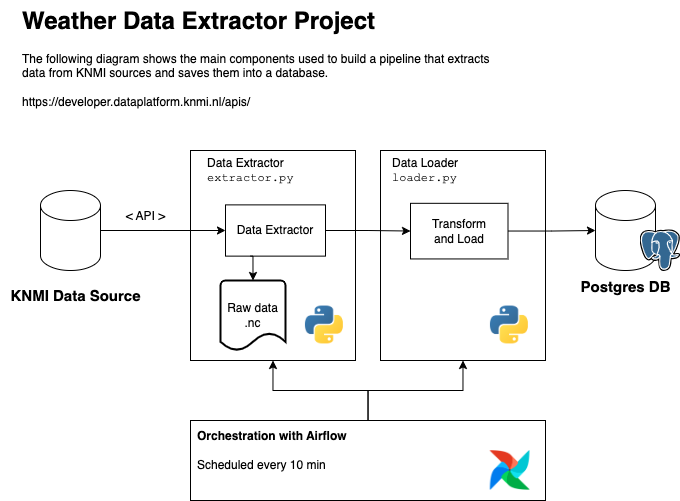

The diagram above was exported from draw.io. Its source (the exported page's mxGraphModel, read from the mxfile embedded in the PNG):
<mxGraphModel dx="1055" dy="736" grid="1" gridSize="10" guides="1" tooltips="1" connect="1" arrows="1" fold="1" page="1" pageScale="1" pageWidth="1169" pageHeight="827" math="0" shadow="0">
  <root>
    <mxCell id="0" />
    <mxCell id="1" parent="0" />
    <mxCell id="7WOWIIeIcwD_WGRZbpR3-1" value="" style="rounded=0;whiteSpace=wrap;html=1;fillColor=none;" vertex="1" parent="1">
      <mxGeometry x="400" y="160" width="165" height="210" as="geometry" />
    </mxCell>
    <mxCell id="OSHusnXTL472bYSLmm0P-1" value="" style="shape=cylinder3;whiteSpace=wrap;html=1;boundedLbl=1;backgroundOutline=1;size=15;" parent="1" vertex="1">
      <mxGeometry x="60" y="200" width="60" height="80" as="geometry" />
    </mxCell>
    <mxCell id="OSHusnXTL472bYSLmm0P-2" value="&lt;font style=&quot;font-size: 15px;&quot;&gt;&lt;b&gt;KNMI Data Source&lt;/b&gt;&lt;/font&gt;" style="text;html=1;align=center;verticalAlign=middle;resizable=0;points=[];autosize=1;strokeColor=none;fillColor=none;" parent="1" vertex="1">
      <mxGeometry x="20" y="290" width="150" height="30" as="geometry" />
    </mxCell>
    <mxCell id="OSHusnXTL472bYSLmm0P-8" value="" style="edgeStyle=orthogonalEdgeStyle;rounded=0;orthogonalLoop=1;jettySize=auto;html=1;exitX=1;exitY=0.5;exitDx=0;exitDy=0;exitPerimeter=0;" parent="1" source="OSHusnXTL472bYSLmm0P-1" target="OSHusnXTL472bYSLmm0P-7" edge="1">
      <mxGeometry relative="1" as="geometry">
        <mxPoint x="165" y="240" as="sourcePoint" />
      </mxGeometry>
    </mxCell>
    <mxCell id="OSHusnXTL472bYSLmm0P-18" value="" style="edgeStyle=orthogonalEdgeStyle;rounded=0;orthogonalLoop=1;jettySize=auto;html=1;" parent="1" source="OSHusnXTL472bYSLmm0P-7" target="OSHusnXTL472bYSLmm0P-17" edge="1">
      <mxGeometry relative="1" as="geometry" />
    </mxCell>
    <mxCell id="OSHusnXTL472bYSLmm0P-25" value="" style="rounded=0;whiteSpace=wrap;html=1;fillColor=none;" parent="1" vertex="1">
      <mxGeometry x="210" y="160" width="165" height="210" as="geometry" />
    </mxCell>
    <mxCell id="OSHusnXTL472bYSLmm0P-7" value="Data Extractor" style="whiteSpace=wrap;html=1;" parent="1" vertex="1">
      <mxGeometry x="245" y="214.38" width="100" height="51.25" as="geometry" />
    </mxCell>
    <mxCell id="OSHusnXTL472bYSLmm0P-19" style="edgeStyle=orthogonalEdgeStyle;rounded=0;orthogonalLoop=1;jettySize=auto;html=1;entryX=0;entryY=0.5;entryDx=0;entryDy=0;entryPerimeter=0;" parent="1" source="OSHusnXTL472bYSLmm0P-17" target="7WOWIIeIcwD_WGRZbpR3-4" edge="1">
      <mxGeometry relative="1" as="geometry">
        <mxPoint x="585" y="240.63" as="targetPoint" />
      </mxGeometry>
    </mxCell>
    <mxCell id="OSHusnXTL472bYSLmm0P-17" value="Transform &lt;br&gt;and Load" style="whiteSpace=wrap;html=1;" parent="1" vertex="1">
      <mxGeometry x="430" y="212.82" width="97.5" height="55.62" as="geometry" />
    </mxCell>
    <mxCell id="OSHusnXTL472bYSLmm0P-26" value="&lt;div&gt;Raw data&lt;/div&gt;.nc" style="strokeWidth=2;html=1;shape=mxgraph.flowchart.document2;whiteSpace=wrap;size=0.25;" parent="1" vertex="1">
      <mxGeometry x="240" y="290" width="65" height="70" as="geometry" />
    </mxCell>
    <mxCell id="OSHusnXTL472bYSLmm0P-27" style="edgeStyle=orthogonalEdgeStyle;rounded=0;orthogonalLoop=1;jettySize=auto;html=1;entryX=0.5;entryY=0;entryDx=0;entryDy=0;entryPerimeter=0;exitX=0.25;exitY=1;exitDx=0;exitDy=0;" parent="1" source="OSHusnXTL472bYSLmm0P-7" target="OSHusnXTL472bYSLmm0P-26" edge="1">
      <mxGeometry relative="1" as="geometry" />
    </mxCell>
    <mxCell id="OSHusnXTL472bYSLmm0P-28" value="&amp;lt; API &amp;gt;" style="text;html=1;align=center;verticalAlign=middle;resizable=0;points=[];autosize=1;strokeColor=none;fillColor=none;" parent="1" vertex="1">
      <mxGeometry x="135" y="210.63" width="60" height="30" as="geometry" />
    </mxCell>
    <mxCell id="OSHusnXTL472bYSLmm0P-30" value="Data Extractor&lt;br&gt;&lt;font face=&quot;Courier New&quot;&gt;extractor.py&lt;/font&gt;" style="text;html=1;align=left;verticalAlign=middle;resizable=0;points=[];autosize=1;strokeColor=none;fillColor=none;" parent="1" vertex="1">
      <mxGeometry x="225" y="160" width="110" height="40" as="geometry" />
    </mxCell>
    <mxCell id="OSHusnXTL472bYSLmm0P-37" value="" style="shape=image;verticalLabelPosition=bottom;labelBackgroundColor=default;verticalAlign=top;aspect=fixed;imageAspect=0;image=https://dash.plotly.com/assets/images/language_icons/python_50px.svg;" parent="1" vertex="1">
      <mxGeometry x="505" y="310.62" width="49.38" height="49.38" as="geometry" />
    </mxCell>
    <mxCell id="f3qinroSH5ih9pkfO1Uu-2" value="&lt;h1 style=&quot;margin-top: 0px;&quot;&gt;Weather Data Extractor Project&lt;/h1&gt;&lt;div&gt;The following diagram shows the main components used to build a pipeline that extracts data from KNMI sources and saves them into a database.&lt;/div&gt;&lt;div&gt;&lt;br&gt;&lt;/div&gt;&lt;div&gt;https://developer.dataplatform.knmi.nl/apis/&lt;br&gt;&lt;br&gt;&lt;/div&gt;" style="text;html=1;whiteSpace=wrap;overflow=hidden;rounded=0;" parent="1" vertex="1">
      <mxGeometry x="40" y="10" width="470" height="130" as="geometry" />
    </mxCell>
    <mxCell id="7WOWIIeIcwD_WGRZbpR3-2" value="Data Loader&lt;br&gt;&lt;font face=&quot;Courier New&quot;&gt;loader.py&lt;/font&gt;" style="text;html=1;align=left;verticalAlign=middle;resizable=0;points=[];autosize=1;strokeColor=none;fillColor=none;" vertex="1" parent="1">
      <mxGeometry x="410" y="160" width="90" height="40" as="geometry" />
    </mxCell>
    <mxCell id="7WOWIIeIcwD_WGRZbpR3-3" value="" style="shape=image;verticalLabelPosition=bottom;labelBackgroundColor=default;verticalAlign=top;aspect=fixed;imageAspect=0;image=https://dash.plotly.com/assets/images/language_icons/python_50px.svg;" vertex="1" parent="1">
      <mxGeometry x="320" y="310.62" width="49.38" height="49.38" as="geometry" />
    </mxCell>
    <mxCell id="7WOWIIeIcwD_WGRZbpR3-4" value="" style="shape=cylinder3;whiteSpace=wrap;html=1;boundedLbl=1;backgroundOutline=1;size=15;" vertex="1" parent="1">
      <mxGeometry x="615" y="200" width="60" height="80" as="geometry" />
    </mxCell>
    <mxCell id="7WOWIIeIcwD_WGRZbpR3-5" value="&lt;font style=&quot;font-size: 15px;&quot;&gt;&lt;b&gt;Postgres DB&lt;/b&gt;&lt;/font&gt;" style="text;html=1;align=center;verticalAlign=middle;resizable=0;points=[];autosize=1;strokeColor=none;fillColor=none;" vertex="1" parent="1">
      <mxGeometry x="590" y="281" width="110" height="30" as="geometry" />
    </mxCell>
    <mxCell id="7WOWIIeIcwD_WGRZbpR3-6" value="" style="shape=image;verticalLabelPosition=bottom;labelBackgroundColor=default;verticalAlign=top;aspect=fixed;imageAspect=0;image=https://upload.wikimedia.org/wikipedia/commons/2/29/Postgresql_elephant.svg;" vertex="1" parent="1">
      <mxGeometry x="659.62" y="239.36" width="40.38" height="41.64" as="geometry" />
    </mxCell>
    <mxCell id="7WOWIIeIcwD_WGRZbpR3-12" style="edgeStyle=orthogonalEdgeStyle;rounded=0;orthogonalLoop=1;jettySize=auto;html=1;entryX=0.5;entryY=1;entryDx=0;entryDy=0;" edge="1" parent="1" source="7WOWIIeIcwD_WGRZbpR3-8" target="OSHusnXTL472bYSLmm0P-25">
      <mxGeometry relative="1" as="geometry" />
    </mxCell>
    <mxCell id="7WOWIIeIcwD_WGRZbpR3-13" style="edgeStyle=orthogonalEdgeStyle;rounded=0;orthogonalLoop=1;jettySize=auto;html=1;entryX=0.5;entryY=1;entryDx=0;entryDy=0;" edge="1" parent="1" source="7WOWIIeIcwD_WGRZbpR3-8" target="7WOWIIeIcwD_WGRZbpR3-1">
      <mxGeometry relative="1" as="geometry" />
    </mxCell>
    <mxCell id="7WOWIIeIcwD_WGRZbpR3-8" value="" style="rounded=0;whiteSpace=wrap;html=1;fillColor=none;" vertex="1" parent="1">
      <mxGeometry x="210" y="430" width="355" height="80" as="geometry" />
    </mxCell>
    <mxCell id="7WOWIIeIcwD_WGRZbpR3-9" value="&lt;b&gt;Orchestration with Airflow&lt;/b&gt;&lt;div&gt;&lt;br&gt;&lt;/div&gt;&lt;div&gt;Scheduled every 10 min&lt;/div&gt;" style="text;html=1;align=left;verticalAlign=middle;resizable=0;points=[];autosize=1;strokeColor=none;fillColor=none;" vertex="1" parent="1">
      <mxGeometry x="215" y="430" width="170" height="60" as="geometry" />
    </mxCell>
    <mxCell id="7WOWIIeIcwD_WGRZbpR3-11" value="" style="shape=image;verticalLabelPosition=bottom;labelBackgroundColor=default;verticalAlign=top;aspect=fixed;imageAspect=0;image=https://airflow.apache.org/docs/apache-airflow/1.10.6/_images/pin_large.png;" vertex="1" parent="1">
      <mxGeometry x="509.69000000000005" y="460" width="40" height="40" as="geometry" />
    </mxCell>
  </root>
</mxGraphModel>